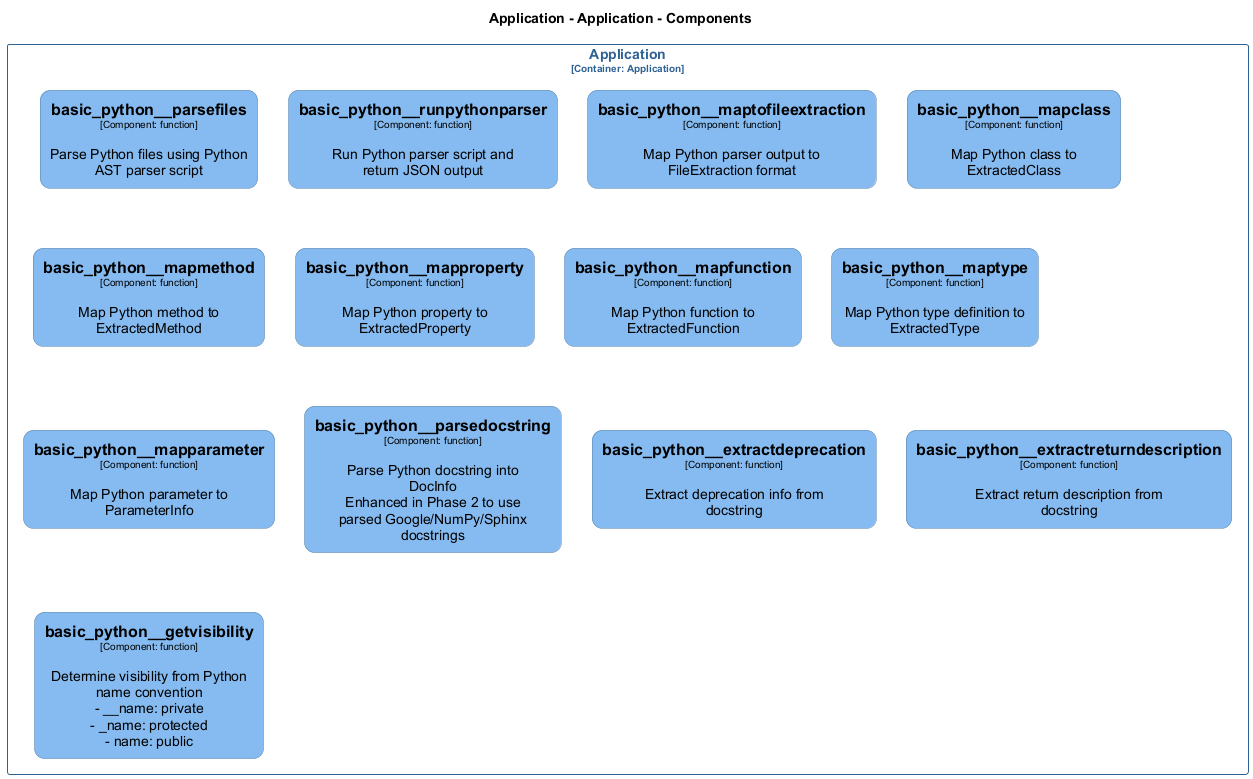

The diagram above was rendered by PlantUML. Its source (embedded in the PNG):
@startuml
set separator none
title Application - Application - Components

top to bottom direction
skinparam ranksep 60
skinparam nodesep 30

skinparam {
  arrowFontSize 10
  defaultTextAlignment center
  wrapWidth 200
  maxMessageSize 100
  defaultFontName "Arial"
}

hide stereotype

skinparam rectangle<<Application.Application.basic_python__extractdeprecation>> {
  BackgroundColor #85bbf0
  FontColor #000000
  BorderColor #5d82a8
  roundCorner 20
  shadowing false
}
skinparam rectangle<<Application.Application.basic_python__extractreturndescription>> {
  BackgroundColor #85bbf0
  FontColor #000000
  BorderColor #5d82a8
  roundCorner 20
  shadowing false
}
skinparam rectangle<<Application.Application.basic_python__getvisibility>> {
  BackgroundColor #85bbf0
  FontColor #000000
  BorderColor #5d82a8
  roundCorner 20
  shadowing false
}
skinparam rectangle<<Application.Application.basic_python__mapclass>> {
  BackgroundColor #85bbf0
  FontColor #000000
  BorderColor #5d82a8
  roundCorner 20
  shadowing false
}
skinparam rectangle<<Application.Application.basic_python__mapfunction>> {
  BackgroundColor #85bbf0
  FontColor #000000
  BorderColor #5d82a8
  roundCorner 20
  shadowing false
}
skinparam rectangle<<Application.Application.basic_python__mapmethod>> {
  BackgroundColor #85bbf0
  FontColor #000000
  BorderColor #5d82a8
  roundCorner 20
  shadowing false
}
skinparam rectangle<<Application.Application.basic_python__mapparameter>> {
  BackgroundColor #85bbf0
  FontColor #000000
  BorderColor #5d82a8
  roundCorner 20
  shadowing false
}
skinparam rectangle<<Application.Application.basic_python__mapproperty>> {
  BackgroundColor #85bbf0
  FontColor #000000
  BorderColor #5d82a8
  roundCorner 20
  shadowing false
}
skinparam rectangle<<Application.Application.basic_python__maptofileextraction>> {
  BackgroundColor #85bbf0
  FontColor #000000
  BorderColor #5d82a8
  roundCorner 20
  shadowing false
}
skinparam rectangle<<Application.Application.basic_python__maptype>> {
  BackgroundColor #85bbf0
  FontColor #000000
  BorderColor #5d82a8
  roundCorner 20
  shadowing false
}
skinparam rectangle<<Application.Application.basic_python__parsedocstring>> {
  BackgroundColor #85bbf0
  FontColor #000000
  BorderColor #5d82a8
  roundCorner 20
  shadowing false
}
skinparam rectangle<<Application.Application.basic_python__parsefiles>> {
  BackgroundColor #85bbf0
  FontColor #000000
  BorderColor #5d82a8
  roundCorner 20
  shadowing false
}
skinparam rectangle<<Application.Application.basic_python__runpythonparser>> {
  BackgroundColor #85bbf0
  FontColor #000000
  BorderColor #5d82a8
  roundCorner 20
  shadowing false
}
skinparam rectangle<<Application.Application>> {
  BorderColor #2e6295
  FontColor #2e6295
  shadowing false
}

rectangle "Application\n<size:10>[Container: Application]</size>" <<Application.Application>> {
  rectangle "==basic_python__parsefiles\n<size:10>[Component: function]</size>\n\nParse Python files using Python AST parser script" <<Application.Application.basic_python__parsefiles>> as Application.Application.basic_python__parsefiles
  rectangle "==basic_python__runpythonparser\n<size:10>[Component: function]</size>\n\nRun Python parser script and return JSON output" <<Application.Application.basic_python__runpythonparser>> as Application.Application.basic_python__runpythonparser
  rectangle "==basic_python__maptofileextraction\n<size:10>[Component: function]</size>\n\nMap Python parser output to FileExtraction format" <<Application.Application.basic_python__maptofileextraction>> as Application.Application.basic_python__maptofileextraction
  rectangle "==basic_python__mapclass\n<size:10>[Component: function]</size>\n\nMap Python class to ExtractedClass" <<Application.Application.basic_python__mapclass>> as Application.Application.basic_python__mapclass
  rectangle "==basic_python__mapmethod\n<size:10>[Component: function]</size>\n\nMap Python method to ExtractedMethod" <<Application.Application.basic_python__mapmethod>> as Application.Application.basic_python__mapmethod
  rectangle "==basic_python__mapproperty\n<size:10>[Component: function]</size>\n\nMap Python property to ExtractedProperty" <<Application.Application.basic_python__mapproperty>> as Application.Application.basic_python__mapproperty
  rectangle "==basic_python__mapfunction\n<size:10>[Component: function]</size>\n\nMap Python function to ExtractedFunction" <<Application.Application.basic_python__mapfunction>> as Application.Application.basic_python__mapfunction
  rectangle "==basic_python__maptype\n<size:10>[Component: function]</size>\n\nMap Python type definition to ExtractedType" <<Application.Application.basic_python__maptype>> as Application.Application.basic_python__maptype
  rectangle "==basic_python__mapparameter\n<size:10>[Component: function]</size>\n\nMap Python parameter to ParameterInfo" <<Application.Application.basic_python__mapparameter>> as Application.Application.basic_python__mapparameter
  rectangle "==basic_python__parsedocstring\n<size:10>[Component: function]</size>\n\nParse Python docstring into DocInfo\nEnhanced in Phase 2 to use parsed Google/NumPy/Sphinx docstrings" <<Application.Application.basic_python__parsedocstring>> as Application.Application.basic_python__parsedocstring
  rectangle "==basic_python__extractdeprecation\n<size:10>[Component: function]</size>\n\nExtract deprecation info from docstring" <<Application.Application.basic_python__extractdeprecation>> as Application.Application.basic_python__extractdeprecation
  rectangle "==basic_python__extractreturndescription\n<size:10>[Component: function]</size>\n\nExtract return description from docstring" <<Application.Application.basic_python__extractreturndescription>> as Application.Application.basic_python__extractreturndescription
  rectangle "==basic_python__getvisibility\n<size:10>[Component: function]</size>\n\nDetermine visibility from Python name convention\n- __name: private\n- _name: protected\n- name: public" <<Application.Application.basic_python__getvisibility>> as Application.Application.basic_python__getvisibility
}

@enduml